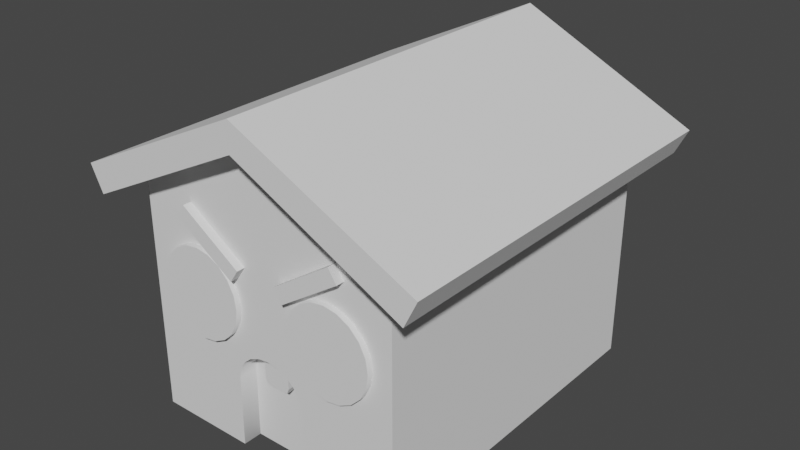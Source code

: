 # Source: GingerBreadHouse.blend  (saved by Blender 3.1.7; exported with 4.5.12 LTS)
import bpy
from mathutils import Matrix  # noqa: F401  (used for matrix-valued properties, if any)

bpy.ops.wm.read_factory_settings(use_empty=True)
scene = bpy.context.scene
scene.name = 'Scene'

# ---- collections
col_collection = bpy.data.collections.new('Collection'); scene.collection.children.link(col_collection)

# ---- world
world_world = bpy.data.worlds.new('World'); scene.world = world_world
world_world.use_nodes = True; world_world.node_tree.nodes.clear()
_N = world_world.node_tree.nodes; _L = world_world.node_tree.links
n0 = _N.new('ShaderNodeOutputWorld'); n0.name = 'World Output'; n0.location = (300, 300)
n1 = _N.new('ShaderNodeBackground'); n1.name = 'Background'; n1.location = (10, 300)
n1.inputs[0].default_value = (0.05088, 0.05088, 0.05088, 1.0)
_L.new(n1.outputs[0], n0.inputs[0])
n0.is_active_output = True
world_world.color = (0.05088, 0.05088, 0.05088)
world_world.use_sun_shadow = False
world_world.sun_shadow_jitter_overblur = 0.0

# ---- meshes
me_cube_004 = bpy.data.meshes.new('Cube.004')
me_cube_004.from_pydata([(-0.2119, -1.329, 1.278), (-0.6588, -1.329, 1.576), (-0.2119, -1.204, 1.278), (-0.6588, -1.204, 1.576), (-0.1492, -1.329, 1.372), (-0.5962, -1.329, 1.67), (-0.1492, -1.204, 1.372), (-0.5962, -1.204, 1.67), (0.2119, -1.329, 1.278), (0.6588, -1.329, 1.576), (0.2119, -1.204, 1.278), (0.6588, -1.204, 1.576), (0.1492, -1.329, 1.372), (0.5962, -1.329, 1.67), (0.1492, -1.204, 1.372), (0.5962, -1.204, 1.67), (-5.96e-08, 1.449, 2.205), (-5.96e-08, -1.127, 0.7592), (-5.96e-08, -1.449, 2.205), (-1.0, -1.267, 1.192e-07), (-1.228, 1.449, 1.595), (-1.228, -1.449, 1.595), (0.08265, -1.127, 0.7479), (1.228, -1.449, 1.595), (-1.0, 1.267, 1.192e-07), (1.228, 1.449, 1.595), (2.98e-08, 1.449, 2.417), (0.1572, -1.127, 0.7153), (2.98e-08, -1.449, 2.417), (1.0, -1.267, 1.192e-07), (-1.321, 1.449, 1.785), (-1.321, -1.449, 1.785), (1.0, 1.267, 1.192e-07), (0.2164, -1.127, 0.6644), (1.321, -1.449, 1.785), (1.321, 1.449, 1.785), (-5.96e-08, 1.267, 1.192e-07), (0.2544, -1.127, 0.6003), (0.2675, -1.127, 0.5293), (-0.2675, -1.127, 0.5293), (-0.2544, -1.127, 0.6003), (-0.2164, -1.127, 0.6644), (-0.1572, -1.127, 0.7153), (-0.08265, -1.127, 0.7479), (-8.941e-08, 1.189, 1.525), (0.08942, 1.189, 1.511), (0.1701, 1.189, 1.47), (0.2341, 1.189, 1.406), (0.2752, 1.189, 1.325), (0.2894, 1.189, 1.236), (0.2752, 1.189, 1.146), (0.2341, 1.189, 1.066), (0.1701, 1.189, 1.002), (0.08942, 1.189, 0.9605), (-1.192e-07, 1.189, 0.9464), (-0.08942, 1.189, 0.9605), (-0.1701, 1.189, 1.002), (-0.2341, 1.189, 1.066), (-0.2752, 1.189, 1.146), (-0.2894, 1.189, 1.236), (-0.2752, 1.189, 1.325), (-0.2341, 1.189, 1.406), (-0.1701, 1.189, 1.47), (-0.08942, 1.189, 1.511), (-5.96e-08, 1.267, 1.525), (0.1701, 1.267, 1.002), (0.08942, 1.267, 0.9605), (0.08942, 1.267, 1.511), (0.1701, 1.267, 1.47), (0.2341, 1.267, 1.066), (0.2341, 1.267, 1.406), (0.2894, 1.267, 1.236), (0.2752, 1.267, 1.146), (0.2752, 1.267, 1.325), (-5.96e-08, -1.127, 1.192e-07), (0.2713, -1.127, 1.192e-07), (0.2713, -1.267, 1.192e-07), (-0.2675, -1.267, 0.5293), (-0.2713, -1.267, 1.192e-07), (-0.2544, -1.267, 0.6003), (-0.1572, -1.267, 0.7153), (-5.96e-08, -1.267, 0.7592), (-0.08265, -1.267, 0.7479), (-0.2164, -1.267, 0.6644), (0.1572, -1.267, 0.7153), (0.08265, -1.267, 0.7479), (0.2544, -1.267, 0.6003), (0.2675, -1.267, 0.5293), (0.2164, -1.267, 0.6644), (-0.2713, -1.127, 1.192e-07), (-0.2894, 1.267, 1.236), (-0.2752, 1.267, 1.146), (-0.2752, 1.267, 1.325), (-0.2341, 1.267, 1.066), (-0.2341, 1.267, 1.406), (-0.08942, 1.267, 0.9605), (-1.192e-07, 1.267, 0.9464), (-0.08942, 1.267, 1.511), (-0.1701, 1.267, 1.47), (-0.1701, 1.267, 1.002), (-5.96e-08, 1.267, 2.205), (1.0, 1.267, 1.708), (1.0, -1.267, 1.708), (-1.0, -1.267, 1.708), (-1.0, 1.267, 1.708), (-5.96e-08, -1.267, 2.205), (-0.5322, -1.24, 1.392), (-0.5322, -1.309, 1.392), (-0.4313, -1.24, 1.376), (-0.4313, -1.309, 1.376), (-0.3403, -1.24, 1.33), (-0.3403, -1.309, 1.33), (-0.2681, -1.24, 1.258), (-0.2681, -1.309, 1.258), (-0.2218, -1.24, 1.167), (-0.2218, -1.309, 1.167), (-0.2058, -1.24, 1.066), (-0.2058, -1.309, 1.066), (-0.2218, -1.24, 0.965), (-0.2218, -1.309, 0.965), (-0.2681, -1.24, 0.874), (-0.2681, -1.309, 0.874), (-0.3403, -1.24, 0.8018), (-0.3403, -1.309, 0.8018), (-0.4313, -1.24, 0.7554), (-0.4313, -1.309, 0.7554), (-0.5322, -1.24, 0.7394), (-0.5322, -1.309, 0.7394), (-0.633, -1.24, 0.7554), (-0.633, -1.309, 0.7554), (-0.724, -1.24, 0.8018), (-0.724, -1.309, 0.8018), (-0.7962, -1.24, 0.874), (-0.7962, -1.309, 0.874), (-0.8426, -1.24, 0.965), (-0.8426, -1.309, 0.965), (-0.8586, -1.24, 1.066), (-0.8586, -1.309, 1.066), (-0.8426, -1.24, 1.167), (-0.8426, -1.309, 1.167), (-0.7962, -1.24, 1.258), (-0.7962, -1.309, 1.258), (-0.724, -1.24, 1.33), (-0.724, -1.309, 1.33), (-0.633, -1.24, 1.376), (-0.633, -1.309, 1.376), (0.5322, -1.24, 1.392), (0.5322, -1.309, 1.392), (0.4313, -1.24, 1.376), (0.4313, -1.309, 1.376), (0.3403, -1.24, 1.33), (0.3403, -1.309, 1.33), (0.2681, -1.24, 1.258), (0.2681, -1.309, 1.258), (0.2218, -1.24, 1.167), (0.2218, -1.309, 1.167), (0.2058, -1.24, 1.066), (0.2058, -1.309, 1.066), (0.2218, -1.24, 0.965), (0.2218, -1.309, 0.965), (0.2681, -1.24, 0.874), (0.2681, -1.309, 0.874), (0.3403, -1.24, 0.8018), (0.3403, -1.309, 0.8018), (0.4313, -1.24, 0.7554), (0.4313, -1.309, 0.7554), (0.5322, -1.24, 0.7394), (0.5322, -1.309, 0.7394), (0.633, -1.24, 0.7554), (0.633, -1.309, 0.7554), (0.724, -1.24, 0.8018), (0.724, -1.309, 0.8018), (0.7962, -1.24, 0.874), (0.7962, -1.309, 0.874), (0.8426, -1.24, 0.965), (0.8426, -1.309, 0.965), (0.8586, -1.24, 1.066), (0.8586, -1.309, 1.066), (0.8426, -1.24, 1.167), (0.8426, -1.309, 1.167), (0.7962, -1.24, 1.258), (0.7962, -1.309, 1.258), (0.724, -1.24, 1.33), (0.724, -1.309, 1.33), (0.633, -1.24, 1.376), (0.633, -1.309, 1.376), (0.1012, -1.072, 0.5652), (0.1012, -1.072, 0.8127), (0.1012, -1.201, 0.5652), (0.1012, -1.201, 0.8127), (-0.1012, -1.072, 0.5652), (-0.1012, -1.072, 0.8127), (-0.1012, -1.201, 0.5652), (-0.1012, -1.201, 0.8127), (0.08624, -1.201, 0.5288), (0.08624, -1.072, 0.5288), (-0.08624, -1.201, 0.5288), (-0.08624, -1.072, 0.5288), (0.585, 1.267, 0.5008), (-0.6171, 1.267, 1.557), (-8.941e-08, 1.267, 0.4732), (0.6171, 1.267, 1.557), (-5.96e-08, 1.267, 1.865), (-0.585, 1.267, 0.5008), (-5.96e-08, 1.267, 1.695), (-0.3776, 1.267, 0.7512), (-0.4256, 1.267, 1.481), (-1.043e-07, 1.267, 0.7098), (0.4256, 1.267, 1.481), (0.3776, 1.267, 0.7512)], [], [(0, 1, 3, 2), (6, 7, 5, 4), (4, 5, 1, 0), (2, 6, 4, 0), (7, 3, 1, 5), (8, 10, 11, 9), (14, 12, 13, 15), (12, 8, 9, 13), (10, 8, 12, 14), (15, 13, 9, 11), (32, 198, 201, 101), (102, 29, 32, 101), (24, 19, 103, 104), (36, 32, 29, 76, 75, 74), (103, 19, 77, 79, 83, 80, 82, 81, 105), (76, 29, 87), (78, 19, 24, 36, 74, 89), (64, 97, 98, 94, 206, 204), (17, 22, 85, 81), (85, 22, 27, 84), (84, 27, 33, 88), (88, 33, 37, 86), (86, 37, 38, 87), (75, 38, 37, 33, 27, 22, 17, 43, 42, 41, 40, 39, 89, 74), (77, 39, 40, 79), (79, 40, 41, 83), (83, 41, 42, 80), (80, 42, 43, 82), (82, 43, 17, 81), (39, 77, 78, 89), (75, 76, 87, 38), (67, 45, 44, 64), (46, 45, 67, 68), (47, 46, 68, 70), (48, 47, 70, 73), (49, 48, 73, 71), (50, 49, 71, 72), (51, 50, 72, 69), (65, 52, 51, 69), (66, 53, 52, 65), (96, 54, 53, 66), (95, 55, 54, 96), (99, 56, 55, 95), (57, 56, 99, 93), (58, 57, 93, 91), (59, 58, 91, 90), (60, 59, 90, 92), (61, 60, 92, 94), (62, 61, 94, 98), (63, 44, 45, 46, 47, 48, 49, 50, 51, 52, 53, 54, 55, 56, 57, 58, 59, 60, 61, 62), (63, 62, 98, 97), (44, 63, 97, 64), (23, 34, 28, 18), (25, 35, 34, 23), (20, 30, 26, 16), (18, 28, 31, 21), (16, 26, 35, 25), (28, 34, 35, 26), (26, 30, 31, 28), (21, 31, 30, 20), (16, 100, 104, 20), (21, 20, 104, 103), (25, 23, 102, 101), (18, 105, 102, 23), (18, 21, 103, 105), (16, 25, 101, 100), (106, 107, 109, 108), (108, 109, 111, 110), (110, 111, 113, 112), (112, 113, 115, 114), (114, 115, 117, 116), (116, 117, 119, 118), (118, 119, 121, 120), (120, 121, 123, 122), (122, 123, 125, 124), (124, 125, 127, 126), (126, 127, 129, 128), (128, 129, 131, 130), (130, 131, 133, 132), (132, 133, 135, 134), (134, 135, 137, 136), (136, 137, 139, 138), (138, 139, 141, 140), (140, 141, 143, 142), (109, 107, 145, 143, 141, 139, 137, 135, 133, 131, 129, 127, 125, 123, 121, 119, 117, 115, 113, 111), (142, 143, 145, 144), (144, 145, 107, 106), (146, 148, 149, 147), (148, 150, 151, 149), (150, 152, 153, 151), (152, 154, 155, 153), (154, 156, 157, 155), (156, 158, 159, 157), (158, 160, 161, 159), (160, 162, 163, 161), (162, 164, 165, 163), (164, 166, 167, 165), (166, 168, 169, 167), (168, 170, 171, 169), (170, 172, 173, 171), (172, 174, 175, 173), (174, 176, 177, 175), (176, 178, 179, 177), (178, 180, 181, 179), (180, 182, 183, 181), (149, 151, 153, 155, 157, 159, 161, 163, 165, 167, 169, 171, 173, 175, 177, 179, 181, 183, 185, 147), (182, 184, 185, 183), (184, 146, 147, 185), (209, 208, 201, 198), (104, 199, 203, 24), (65, 209, 207, 96, 66), (24, 203, 200, 36), (77, 19, 78), (87, 29, 102, 105, 81, 85, 84, 88, 86), (186, 187, 189, 188), (188, 189, 193, 192), (192, 193, 191, 190), (194, 196, 197, 195), (188, 192, 196, 194), (186, 188, 194, 195), (192, 190, 197, 196), (202, 199, 104, 100), (203, 199, 206, 205), (200, 198, 32, 36), (200, 203, 205, 207), (101, 201, 202, 100), (202, 201, 208, 204), (207, 209, 198, 200), (204, 208, 70, 68, 67, 64), (207, 205, 99, 95, 96), (204, 206, 199, 202), (205, 206, 94, 92, 90, 91, 93, 99), (208, 209, 65, 69, 72, 71, 73, 70)])
me_cube_004.polygons.foreach_set('use_smooth', [0, 0, 0, 0, 0, 0, 0, 0, 0, 0, 0, 0, 0, 0, 0, 0, 0, 0, 1, 1, 1, 1, 1, 0, 1, 1, 1, 1, 1, 1, 1, 1, 1, 1, 1, 1, 1, 1, 1, 1, 1, 1, 1, 1, 1, 1, 1, 1, 1, 0, 1, 1, 0, 0, 0, 0, 0, 0, 0, 0, 0, 0, 0, 0, 0, 0, 1, 1, 1, 1, 1, 1, 1, 1, 1, 1, 1, 1, 1, 1, 1, 1, 1, 1, 0, 1, 1, 1, 1, 1, 1, 1, 1, 1, 1, 1, 1, 1, 1, 1, 1, 1, 1, 1, 1, 0, 1, 1, 0, 0, 0, 0, 0, 0, 0, 0, 0, 0, 0, 0, 0, 0, 0, 0, 0, 0, 0, 0, 0, 0, 0, 0, 0])
_uv = me_cube_004.uv_layers.new(name='UVMap')
_uv.uv.foreach_set('vector', [0.5058, 0.05625, 0.5058, 0.00906, 0.5168, 0.00906, 0.5168, 0.05625, 0.5168, 0.06619, 0.5168, 0.1134, 0.5058, 0.1134, 0.5058, 0.06619, 0.5058, 0.06619, 0.5058, 0.1134, 0.4958, 0.1134, 0.4958, 0.06619, 0.5168, 0.05625, 0.5168, 0.06619, 0.5058, 0.06619, 0.5058, 0.05625, 0.5168, 0.1134, 0.5168, 0.1233, 0.5058, 0.1233, 0.5058, 0.1134, 0.5448, 0.07613, 0.5558, 0.07613, 0.5558, 0.1233, 0.5448, 0.1233, 0.5558, 0.06619, 0.5448, 0.06619, 0.5448, 0.019, 0.5558, 0.019, 0.5448, 0.06619, 0.5349, 0.06619, 0.5349, 0.019, 0.5448, 0.019, 0.5558, 0.07613, 0.5448, 0.07613, 0.5448, 0.06619, 0.5558, 0.06619, 0.5558, 0.019, 0.5448, 0.019, 0.5448, 0.00906, 0.5558, 0.00906, 0.4447, 0.2852, 0.4001, 0.3208, 0.3072, 0.316, 0.2943, 0.2818, 0.2317, 0.4757, 0.2317, 0.6259, 0.00906, 0.6259, 0.00906, 0.4757, 0.613, 0.2818, 0.613, 0.5045, 0.4628, 0.5045, 0.4628, 0.2818, 0.2317, 0.3697, 0.2317, 0.4576, 0.00906, 0.4576, 0.00906, 0.3936, 0.02131, 0.3936, 0.02131, 0.3697, 0.3274, 0.01045, 0.4771, 0.00906, 0.4313, 0.07371, 0.4251, 0.07492, 0.4195, 0.0783, 0.4151, 0.08353, 0.4123, 0.09009, 0.4114, 0.09956, 0.2846, 0.09852, 0.4777, 0.1239, 0.4772, 0.1878, 0.4313, 0.1232, 0.00906, 0.3459, 0.00906, 0.2818, 0.2317, 0.2818, 0.2317, 0.3697, 0.02131, 0.3697, 0.02131, 0.3459, 0.3093, 0.3718, 0.3106, 0.3797, 0.3143, 0.3869, 0.32, 0.3925, 0.3136, 0.4096, 0.2944, 0.3716, 0.5313, 0.1729, 0.5313, 0.1802, 0.519, 0.1802, 0.519, 0.1726, 0.519, 0.1802, 0.5313, 0.1802, 0.5313, 0.1873, 0.519, 0.1873, 0.519, 0.1873, 0.5313, 0.1873, 0.5313, 0.1942, 0.519, 0.1942, 0.519, 0.1942, 0.5313, 0.1942, 0.5313, 0.2007, 0.519, 0.2007, 0.519, 0.2007, 0.5313, 0.2007, 0.5313, 0.2071, 0.519, 0.2071, 0.5009, 0.2536, 0.4544, 0.2532, 0.4482, 0.2521, 0.4425, 0.2487, 0.4381, 0.2435, 0.4352, 0.237, 0.4342, 0.2297, 0.4352, 0.2225, 0.4381, 0.2159, 0.4425, 0.2107, 0.4482, 0.2074, 0.4544, 0.2062, 0.5009, 0.2059, 0.5009, 0.2297, 0.6433, 0.3161, 0.6311, 0.3161, 0.6311, 0.3097, 0.6433, 0.3097, 0.6433, 0.3097, 0.6311, 0.3097, 0.6311, 0.3032, 0.6433, 0.3032, 0.6433, 0.3032, 0.6311, 0.3032, 0.6311, 0.2963, 0.6433, 0.2963, 0.6433, 0.2963, 0.6311, 0.2963, 0.6311, 0.2892, 0.6433, 0.2892, 0.6433, 0.2892, 0.6311, 0.2892, 0.6311, 0.2818, 0.6433, 0.2818, 0.6311, 0.3161, 0.6433, 0.3161, 0.6433, 0.3626, 0.6311, 0.3626, 0.5313, 0.2536, 0.519, 0.2536, 0.519, 0.2071, 0.5313, 0.2071, 0.6223, 0.1205, 0.629, 0.1205, 0.629, 0.1285, 0.6223, 0.1285, 0.629, 0.1126, 0.629, 0.1205, 0.6223, 0.1205, 0.6223, 0.1126, 0.629, 0.1046, 0.629, 0.1126, 0.6223, 0.1126, 0.6223, 0.1046, 0.629, 0.09667, 0.629, 0.1046, 0.6223, 0.1046, 0.6223, 0.09667, 0.629, 0.08871, 0.629, 0.09667, 0.6223, 0.09667, 0.6223, 0.08871, 0.629, 0.08076, 0.629, 0.08871, 0.6223, 0.08871, 0.6223, 0.08076, 0.629, 0.0728, 0.629, 0.08076, 0.6223, 0.08076, 0.6223, 0.0728, 0.6223, 0.06485, 0.629, 0.06485, 0.629, 0.0728, 0.6223, 0.0728, 0.6223, 0.05689, 0.629, 0.05689, 0.629, 0.06485, 0.6223, 0.06485, 0.6223, 0.04882, 0.629, 0.04894, 0.629, 0.05689, 0.6223, 0.05689, 0.6224, 0.04087, 0.6292, 0.04099, 0.629, 0.04894, 0.6223, 0.04882, 0.6225, 0.03292, 0.6293, 0.03303, 0.6292, 0.04099, 0.6224, 0.04087, 0.6295, 0.02508, 0.6293, 0.03303, 0.6225, 0.03292, 0.6227, 0.02496, 0.6296, 0.01713, 0.6295, 0.02508, 0.6227, 0.02496, 0.6228, 0.01701, 0.6297, 0.009178, 0.6296, 0.01713, 0.6228, 0.01701, 0.623, 0.00906, 0.6296, 0.1603, 0.6297, 0.1683, 0.623, 0.1684, 0.6228, 0.1604, 0.6295, 0.1523, 0.6296, 0.1603, 0.6228, 0.1604, 0.6227, 0.1525, 0.6293, 0.1444, 0.6295, 0.1523, 0.6227, 0.1525, 0.6225, 0.1445, 0.5739, 0.2358, 0.5739, 0.2278, 0.5764, 0.2203, 0.581, 0.2138, 0.5875, 0.2091, 0.5951, 0.2067, 0.603, 0.2067, 0.6106, 0.2091, 0.617, 0.2138, 0.6217, 0.2203, 0.6242, 0.2278, 0.6242, 0.2358, 0.6217, 0.2433, 0.617, 0.2498, 0.6106, 0.2545, 0.603, 0.2569, 0.5951, 0.2569, 0.5875, 0.2545, 0.581, 0.2498, 0.5764, 0.2433, 0.6292, 0.1364, 0.6293, 0.1444, 0.6225, 0.1445, 0.6224, 0.1366, 0.629, 0.1285, 0.6292, 0.1364, 0.6224, 0.1366, 0.6223, 0.1286, 0.4071, 0.6076, 0.3884, 0.6076, 0.3899, 0.4789, 0.4066, 0.4871, 0.4071, 0.8622, 0.3884, 0.8622, 0.3884, 0.6076, 0.4071, 0.6076, 0.4438, 0.6076, 0.4252, 0.6076, 0.4266, 0.4789, 0.4433, 0.4871, 0.4433, 0.9827, 0.4266, 0.9909, 0.4252, 0.8622, 0.4438, 0.8622, 0.4066, 0.9827, 0.3899, 0.9909, 0.3884, 0.8622, 0.4071, 0.8622, 0.1378, 0.00906, 0.2665, 0.00906, 0.2665, 0.2637, 0.1378, 0.2637, 0.1378, 0.2637, 0.00906, 0.2637, 0.00906, 0.00906, 0.1378, 0.00906, 0.4438, 0.8622, 0.4252, 0.8622, 0.4252, 0.6076, 0.4438, 0.6076, 0.2498, 0.7335, 0.2498, 0.7175, 0.348, 0.7175, 0.3703, 0.7335, 0.3703, 0.4789, 0.3703, 0.7335, 0.348, 0.7175, 0.348, 0.4949, 0.7175, 0.6431, 0.4628, 0.6431, 0.4788, 0.6207, 0.7015, 0.6207, 0.4628, 0.5226, 0.4788, 0.5226, 0.4788, 0.6207, 0.4628, 0.6431, 0.2498, 0.4789, 0.3703, 0.4789, 0.348, 0.4949, 0.2498, 0.4949, 0.7175, 0.5226, 0.7175, 0.6431, 0.7015, 0.6207, 0.7015, 0.5226, 0.5981, 0.1527, 0.6041, 0.1527, 0.6041, 0.1616, 0.5981, 0.1616, 0.5981, 0.1616, 0.6041, 0.1616, 0.6041, 0.1706, 0.5981, 0.1706, 0.5981, 0.1706, 0.6041, 0.1706, 0.6041, 0.1796, 0.5981, 0.1796, 0.5981, 0.1796, 0.6041, 0.1796, 0.6041, 0.1886, 0.5981, 0.1886, 0.5981, 0.00906, 0.6041, 0.00906, 0.6041, 0.01803, 0.5981, 0.01803, 0.5981, 0.01803, 0.6041, 0.01803, 0.6041, 0.02701, 0.5981, 0.02701, 0.5981, 0.02701, 0.6041, 0.02701, 0.6041, 0.03598, 0.5981, 0.03598, 0.5981, 0.03598, 0.6041, 0.03598, 0.6041, 0.04496, 0.5981, 0.04496, 0.5981, 0.04496, 0.6041, 0.04496, 0.6041, 0.05393, 0.5981, 0.05393, 0.5981, 0.05393, 0.6041, 0.05393, 0.6041, 0.06291, 0.5981, 0.06291, 0.5981, 0.06291, 0.6041, 0.06291, 0.6041, 0.07188, 0.5981, 0.07188, 0.5981, 0.07188, 0.6041, 0.07188, 0.6041, 0.08086, 0.5981, 0.08086, 0.5981, 0.08086, 0.6041, 0.08086, 0.6041, 0.08983, 0.5981, 0.08983, 0.5981, 0.08983, 0.6041, 0.08983, 0.6041, 0.09881, 0.5981, 0.09881, 0.5981, 0.09881, 0.6041, 0.09881, 0.6041, 0.1078, 0.5981, 0.1078, 0.5981, 0.1078, 0.6041, 0.1078, 0.6041, 0.1168, 0.5981, 0.1168, 0.5981, 0.1168, 0.6041, 0.1168, 0.6041, 0.1257, 0.5981, 0.1257, 0.5981, 0.1257, 0.6041, 0.1257, 0.6041, 0.1347, 0.5981, 0.1347, 0.4008, 0.2598, 0.3922, 0.2625, 0.3833, 0.2625, 0.3747, 0.2598, 0.3675, 0.2545, 0.3622, 0.2472, 0.3594, 0.2387, 0.3594, 0.2297, 0.3622, 0.2212, 0.3675, 0.2139, 0.3747, 0.2086, 0.3833, 0.2059, 0.3922, 0.2059, 0.4008, 0.2086, 0.408, 0.2139, 0.4133, 0.2212, 0.4161, 0.2297, 0.4161, 0.2387, 0.4133, 0.2472, 0.408, 0.2545, 0.5981, 0.1347, 0.6041, 0.1347, 0.6041, 0.1437, 0.5981, 0.1437, 0.5981, 0.1437, 0.6041, 0.1437, 0.6041, 0.1527, 0.5981, 0.1527, 0.5739, 0.1706, 0.5739, 0.1616, 0.58, 0.1616, 0.58, 0.1706, 0.5739, 0.1616, 0.5739, 0.1527, 0.58, 0.1527, 0.58, 0.1616, 0.5739, 0.1527, 0.5739, 0.1437, 0.58, 0.1437, 0.58, 0.1527, 0.5739, 0.1437, 0.5739, 0.1347, 0.58, 0.1347, 0.58, 0.1437, 0.5739, 0.1347, 0.5739, 0.1257, 0.58, 0.1257, 0.58, 0.1347, 0.5739, 0.1257, 0.5739, 0.1168, 0.58, 0.1168, 0.58, 0.1257, 0.5739, 0.1168, 0.5739, 0.1078, 0.58, 0.1078, 0.58, 0.1168, 0.5739, 0.1078, 0.5739, 0.09881, 0.58, 0.09881, 0.58, 0.1078, 0.5739, 0.09881, 0.5739, 0.08983, 0.58, 0.08983, 0.58, 0.09881, 0.5739, 0.08983, 0.5739, 0.08086, 0.58, 0.08086, 0.58, 0.08983, 0.5739, 0.08086, 0.5739, 0.07188, 0.58, 0.07188, 0.58, 0.08086, 0.5739, 0.07188, 0.5739, 0.06291, 0.58, 0.06291, 0.58, 0.07188, 0.5739, 0.06291, 0.5739, 0.05393, 0.58, 0.05393, 0.58, 0.06291, 0.5739, 0.05393, 0.5739, 0.04496, 0.58, 0.04496, 0.58, 0.05393, 0.5739, 0.04496, 0.5739, 0.03598, 0.58, 0.03598, 0.58, 0.04496, 0.5739, 0.03598, 0.5739, 0.02701, 0.58, 0.02701, 0.58, 0.03598, 0.5739, 0.02701, 0.5739, 0.01803, 0.58, 0.01803, 0.58, 0.02701, 0.5739, 0.01803, 0.5739, 0.00906, 0.58, 0.00906, 0.58, 0.01803, 0.3332, 0.2545, 0.326, 0.2598, 0.3174, 0.2625, 0.3085, 0.2625, 0.2999, 0.2598, 0.2927, 0.2545, 0.2874, 0.2472, 0.2846, 0.2387, 0.2846, 0.2297, 0.2874, 0.2212, 0.2927, 0.2139, 0.2999, 0.2086, 0.3085, 0.2059, 0.3174, 0.2059, 0.326, 0.2086, 0.3332, 0.2139, 0.3385, 0.2212, 0.3413, 0.2297, 0.3413, 0.2387, 0.3385, 0.2472, 0.5739, 0.1886, 0.5739, 0.1796, 0.58, 0.1796, 0.58, 0.1886, 0.5739, 0.1796, 0.5739, 0.1706, 0.58, 0.1706, 0.58, 0.1796, 0.3779, 0.3387, 0.3136, 0.333, 0.3072, 0.316, 0.4001, 0.3208, 0.2943, 0.4607, 0.3072, 0.4266, 0.4001, 0.4217, 0.4447, 0.4574, 0.3556, 0.3565, 0.3779, 0.3387, 0.3805, 0.3713, 0.3598, 0.3713, 0.3588, 0.3636, 0.4447, 0.4574, 0.4001, 0.4217, 0.4013, 0.3713, 0.4428, 0.3713, 0.4313, 0.07371, 0.4771, 0.00906, 0.4777, 0.07294, 0.4313, 0.1232, 0.4772, 0.1878, 0.3275, 0.1865, 0.2846, 0.09852, 0.4114, 0.09956, 0.4123, 0.1068, 0.4151, 0.1134, 0.4195, 0.1186, 0.4251, 0.122, 0.6311, 0.4025, 0.6311, 0.3807, 0.6424, 0.3807, 0.6424, 0.4025, 0.6489, 0.4676, 0.6489, 0.4894, 0.6311, 0.4894, 0.6311, 0.4676, 0.6424, 0.4245, 0.6424, 0.4463, 0.6311, 0.4463, 0.6311, 0.4245, 0.6424, 0.4059, 0.6424, 0.4211, 0.6311, 0.4211, 0.6311, 0.4059, 0.6489, 0.4676, 0.6311, 0.4676, 0.6324, 0.4644, 0.6476, 0.4644, 0.6311, 0.4025, 0.6424, 0.4025, 0.6424, 0.4059, 0.6311, 0.4059, 0.6424, 0.4245, 0.6311, 0.4245, 0.6311, 0.4211, 0.6424, 0.4211, 0.2796, 0.3715, 0.3072, 0.4266, 0.2943, 0.4607, 0.2498, 0.3713, 0.4001, 0.4217, 0.3072, 0.4266, 0.3136, 0.4096, 0.3779, 0.4039, 0.4013, 0.3713, 0.4001, 0.3208, 0.4447, 0.2852, 0.4428, 0.3713, 0.4013, 0.3713, 0.4001, 0.4217, 0.3779, 0.4039, 0.3805, 0.3713, 0.2943, 0.2818, 0.3072, 0.316, 0.2796, 0.371, 0.2498, 0.3713, 0.2796, 0.371, 0.3072, 0.316, 0.3136, 0.333, 0.2944, 0.3709, 0.3805, 0.3713, 0.3779, 0.3387, 0.4001, 0.3208, 0.4013, 0.3713, 0.2944, 0.3709, 0.3136, 0.333, 0.32, 0.3501, 0.3143, 0.3557, 0.3106, 0.3629, 0.3093, 0.3708, 0.3805, 0.3713, 0.3779, 0.4039, 0.3556, 0.3861, 0.3588, 0.379, 0.3598, 0.3713, 0.2944, 0.3716, 0.3136, 0.4096, 0.3072, 0.4266, 0.2796, 0.3715, 0.3779, 0.4039, 0.3136, 0.4096, 0.32, 0.3925, 0.3273, 0.396, 0.3353, 0.3971, 0.3432, 0.3957, 0.3502, 0.3919, 0.3556, 0.3861, 0.3136, 0.333, 0.3779, 0.3387, 0.3556, 0.3565, 0.3502, 0.3507, 0.3432, 0.3469, 0.3353, 0.3454, 0.3273, 0.3465, 0.32, 0.3501])
me_cube_004.use_remesh_fix_poles = True
me_cube_004.use_remesh_preserve_attributes = False
me_cube_004.update()

# ---- objects
ob_gingerbreadhouse = bpy.data.objects.new('GingerBreadHouse', me_cube_004)

# ---- transforms, parenting, visibility, modifiers, constraints
ob_gingerbreadhouse.location = (0.0, 0.0, 0.0)

# ---- collection membership
col_collection.objects.link(ob_gingerbreadhouse)

# ---- scene / render settings (as saved in the file)
scene.frame_start = 1; scene.frame_end = 250; scene.frame_set(4)
scene.render.engine = 'BLENDER_EEVEE_NEXT'
scene.cycles.sampling_pattern = 'TABULATED_SOBOL'
scene.cycles.use_light_tree = False
scene.view_settings.view_transform = 'Filmic'
bpy.context.view_layer.update()

# ---- added for rendering (the .blend has no active camera and no usable light): camera, sun
cam_auto = bpy.data.cameras.new('AutoCamera')
cam_auto.lens = 50.0
cam_auto.sensor_width = 36.0
cam_auto.clip_end = 1000.0
ob_auto_camera = bpy.data.objects.new('AutoCamera', cam_auto)
scene.collection.objects.link(ob_auto_camera)
ob_auto_camera.location = (4.26204, -5.11445, 4.61806)
ob_auto_camera.rotation_euler = (1.09748, -7.21219e-08, 0.694738)
scene.camera = ob_auto_camera
light_auto_sun = bpy.data.lights.new('AutoSun', 'SUN')
light_auto_sun.energy = 3.0
light_auto_sun.angle = 0.0523599
ob_auto_sun = bpy.data.objects.new('AutoSun', light_auto_sun)
scene.collection.objects.link(ob_auto_sun)
ob_auto_sun.rotation_euler = (0.872665, 0.174533, 0.523599)
bpy.context.view_layer.update()
